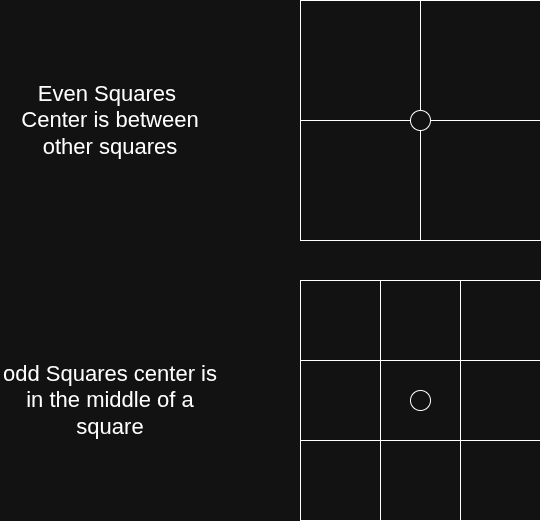

The diagram above was exported from draw.io. Its source (the exported page's mxGraphModel, read from the mxfile embedded in the PNG):
<mxGraphModel dx="1914" dy="1148" grid="1" gridSize="10" guides="1" tooltips="1" connect="1" arrows="1" fold="1" page="1" pageScale="1" pageWidth="1169" pageHeight="827" math="0" shadow="0">
  <root>
    <mxCell id="0" />
    <mxCell id="1" parent="0" />
    <mxCell id="mZaXoksP3lJoQm7_snZC-1" parent="1" style="whiteSpace=wrap;html=1;aspect=fixed;" value="" vertex="1">
      <mxGeometry height="80" width="80" x="520" y="290" as="geometry" />
    </mxCell>
    <mxCell id="mZaXoksP3lJoQm7_snZC-3" parent="1" style="whiteSpace=wrap;html=1;aspect=fixed;" value="" vertex="1">
      <mxGeometry height="80" width="80" x="440" y="290" as="geometry" />
    </mxCell>
    <mxCell id="mZaXoksP3lJoQm7_snZC-4" parent="1" style="whiteSpace=wrap;html=1;aspect=fixed;" value="" vertex="1">
      <mxGeometry height="80" width="80" x="600" y="290" as="geometry" />
    </mxCell>
    <mxCell id="mZaXoksP3lJoQm7_snZC-5" parent="1" style="whiteSpace=wrap;html=1;aspect=fixed;" value="" vertex="1">
      <mxGeometry height="80" width="80" x="440" y="370" as="geometry" />
    </mxCell>
    <mxCell id="mZaXoksP3lJoQm7_snZC-6" parent="1" style="whiteSpace=wrap;html=1;aspect=fixed;" value="" vertex="1">
      <mxGeometry height="80" width="80" x="520" y="370" as="geometry" />
    </mxCell>
    <mxCell id="mZaXoksP3lJoQm7_snZC-7" parent="1" style="whiteSpace=wrap;html=1;aspect=fixed;" value="" vertex="1">
      <mxGeometry height="80" width="80" x="600" y="370" as="geometry" />
    </mxCell>
    <mxCell id="mZaXoksP3lJoQm7_snZC-2" parent="1" style="ellipse;whiteSpace=wrap;html=1;aspect=fixed;" value="" vertex="1">
      <mxGeometry height="20" width="20" x="550" y="400" as="geometry" />
    </mxCell>
    <mxCell id="mZaXoksP3lJoQm7_snZC-16" parent="1" style="whiteSpace=wrap;html=1;aspect=fixed;" value="" vertex="1">
      <mxGeometry height="80" width="80" x="440" y="450" as="geometry" />
    </mxCell>
    <mxCell id="mZaXoksP3lJoQm7_snZC-17" parent="1" style="whiteSpace=wrap;html=1;aspect=fixed;" value="" vertex="1">
      <mxGeometry height="80" width="80" x="520" y="450" as="geometry" />
    </mxCell>
    <mxCell id="mZaXoksP3lJoQm7_snZC-18" parent="1" style="whiteSpace=wrap;html=1;aspect=fixed;" value="" vertex="1">
      <mxGeometry height="80" width="80" x="600" y="450" as="geometry" />
    </mxCell>
    <mxCell id="mZaXoksP3lJoQm7_snZC-29" parent="1" style="whiteSpace=wrap;html=1;aspect=fixed;" value="" vertex="1">
      <mxGeometry height="120" width="120" x="440" y="10" as="geometry" />
    </mxCell>
    <mxCell id="mZaXoksP3lJoQm7_snZC-30" parent="1" style="whiteSpace=wrap;html=1;aspect=fixed;" value="" vertex="1">
      <mxGeometry height="120" width="120" x="560" y="10" as="geometry" />
    </mxCell>
    <mxCell id="mZaXoksP3lJoQm7_snZC-31" parent="1" style="whiteSpace=wrap;html=1;aspect=fixed;" value="" vertex="1">
      <mxGeometry height="120" width="120" x="440" y="130" as="geometry" />
    </mxCell>
    <mxCell id="mZaXoksP3lJoQm7_snZC-32" parent="1" style="whiteSpace=wrap;html=1;aspect=fixed;" value="" vertex="1">
      <mxGeometry height="120" width="120" x="560" y="130" as="geometry" />
    </mxCell>
    <mxCell id="mZaXoksP3lJoQm7_snZC-33" parent="1" style="ellipse;whiteSpace=wrap;html=1;aspect=fixed;" value="" vertex="1">
      <mxGeometry height="20" width="20" x="550" y="120" as="geometry" />
    </mxCell>
    <mxCell id="mZaXoksP3lJoQm7_snZC-34" parent="1" style="text;html=1;whiteSpace=wrap;strokeColor=none;fillColor=none;align=center;verticalAlign=middle;rounded=0;fontSize=22;" value="Even Squares&amp;nbsp;&lt;div&gt;Center is between other squares&lt;/div&gt;" vertex="1">
      <mxGeometry height="130" width="220" x="140" y="65" as="geometry" />
    </mxCell>
    <mxCell id="mZaXoksP3lJoQm7_snZC-35" parent="1" style="text;html=1;whiteSpace=wrap;strokeColor=none;fillColor=none;align=center;verticalAlign=middle;rounded=0;fontSize=22;" value="odd Squares center is in the middle of a square" vertex="1">
      <mxGeometry height="130" width="220" x="140" y="345" as="geometry" />
    </mxCell>
  </root>
</mxGraphModel>